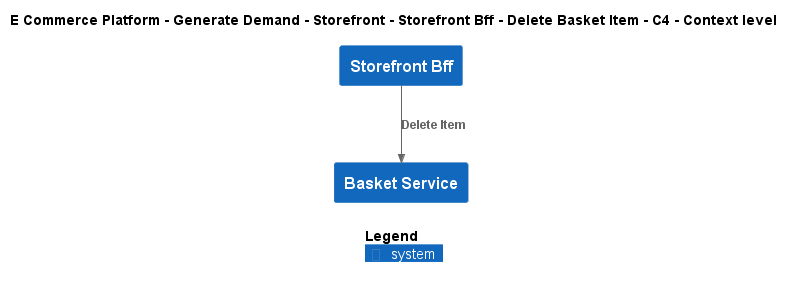

The diagram above was rendered by PlantUML. Its source (embedded in the PNG):
@startuml
!include ..\..\..\..\..\..\..\.c4s\C4_Context.puml

AddElementTag("c4interflow:lifecycle:new", $bgColor=green, $fontColor=#ffffff, $borderColor=green, $shadowing="False")
AddElementTag("c4interflow:lifecycle:changed", $bgColor=orange, $fontColor=#ffffff, $borderColor=orange, $shadowing="False")
AddElementTag("c4interflow:lifecycle:removed", $bgColor=red, $fontColor=#ffffff, $borderColor=red, $shadowing="False")

AddRelTag("c4interflow:lifecycle:new", $textColor=green, $lineColor=green)
AddRelTag("c4interflow:lifecycle:changed", $textColor=orange, $lineColor=orange)
AddRelTag("c4interflow:lifecycle:removed", $textColor=red, $lineColor=red)

SHOW_PERSON_PORTRAIT()
LAYOUT_TOP_DOWN()

skinparam linetype polyline

title E Commerce Platform - Generate Demand - Storefront - Storefront Bff - Delete Basket Item - C4 - Context level

System(ECommercePlatform.GenerateDemand.Storefront.SoftwareSystems.StorefrontBff, "Storefront Bff", "")
System(ECommercePlatform.GenerateDemand.Basket.SoftwareSystems.BasketService, "Basket Service", "")

Rel(ECommercePlatform.GenerateDemand.Storefront.SoftwareSystems.StorefrontBff, ECommercePlatform.GenerateDemand.Basket.SoftwareSystems.BasketService, "Delete Item")


SHOW_LEGEND()
@enduml